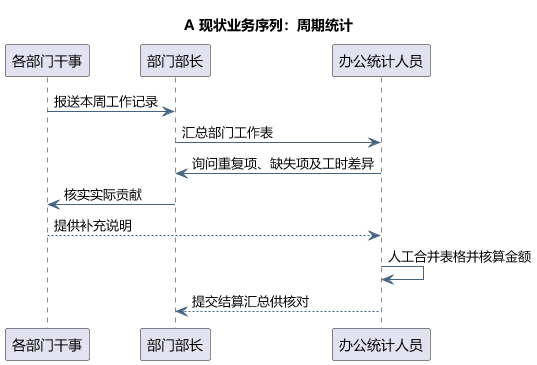

The diagram above was rendered by PlantUML. Its source (embedded in the PNG):
@startuml
skinparam defaultFontName Microsoft YaHei
skinparam shadowing false
skinparam backgroundColor #FFFFFF
skinparam ArrowColor #466482
skinparam classAttributeIconSize 0
hide empty members
title A 现状业务序列：周期统计

participant "各部门干事" as W
participant "部门部长" as M
participant "办公统计人员" as O
W -> M : 报送本周工作记录
M -> O : 汇总部门工作表
O -> M : 询问重复项、缺失项及工时差异
M -> W : 核实实际贡献
W --> O : 提供补充说明
O -> O : 人工合并表格并核算金额
O --> M : 提交结算汇总供核对

@enduml